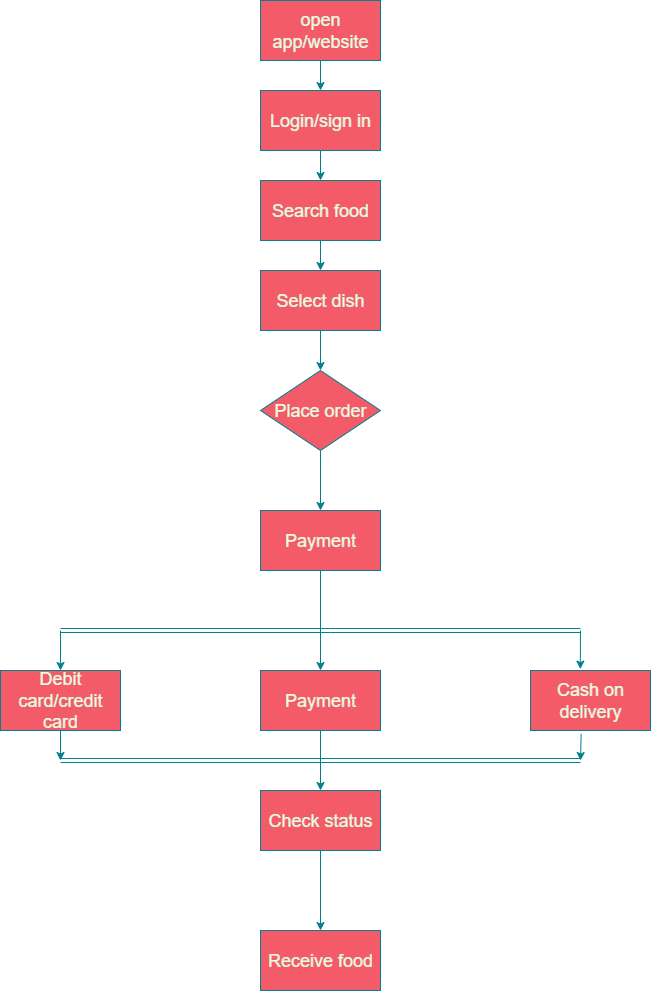

The diagram above was exported from draw.io. Its source (the exported page's mxGraphModel, read from the mxfile embedded in the PNG):
<mxGraphModel dx="1633" dy="924" grid="1" gridSize="10" guides="1" tooltips="1" connect="1" arrows="1" fold="1" page="1" pageScale="1" pageWidth="850" pageHeight="1100" math="0" shadow="0">
  <root>
    <mxCell id="0" />
    <mxCell id="1" parent="0" />
    <mxCell id="wNwH7dlTb_8KXDUUnn5p-1" value="&lt;font style=&quot;font-size: 18px;&quot;&gt;open app/website&lt;/font&gt;" style="rounded=0;whiteSpace=wrap;html=1;labelBackgroundColor=none;fillColor=#F45B69;strokeColor=#028090;fontColor=#E4FDE1;" vertex="1" parent="1">
      <mxGeometry x="360" y="10" width="120" height="60" as="geometry" />
    </mxCell>
    <mxCell id="wNwH7dlTb_8KXDUUnn5p-2" value="&lt;font style=&quot;font-size: 18px;&quot;&gt;Login/sign in&lt;/font&gt;" style="rounded=0;whiteSpace=wrap;html=1;labelBackgroundColor=none;fillColor=#F45B69;strokeColor=#028090;fontColor=#E4FDE1;" vertex="1" parent="1">
      <mxGeometry x="360" y="100" width="120" height="60" as="geometry" />
    </mxCell>
    <mxCell id="wNwH7dlTb_8KXDUUnn5p-3" value="&lt;font style=&quot;font-size: 18px;&quot;&gt;Search food&lt;/font&gt;" style="rounded=0;whiteSpace=wrap;html=1;labelBackgroundColor=none;fillColor=#F45B69;strokeColor=#028090;fontColor=#E4FDE1;" vertex="1" parent="1">
      <mxGeometry x="360" y="190" width="120" height="60" as="geometry" />
    </mxCell>
    <mxCell id="wNwH7dlTb_8KXDUUnn5p-4" value="&lt;font style=&quot;font-size: 18px;&quot;&gt;Select dish&lt;/font&gt;" style="rounded=0;whiteSpace=wrap;html=1;labelBackgroundColor=none;fillColor=#F45B69;strokeColor=#028090;fontColor=#E4FDE1;" vertex="1" parent="1">
      <mxGeometry x="360" y="280" width="120" height="60" as="geometry" />
    </mxCell>
    <mxCell id="wNwH7dlTb_8KXDUUnn5p-7" value="&lt;font style=&quot;font-size: 18px;&quot;&gt;Place order&lt;/font&gt;" style="rhombus;whiteSpace=wrap;html=1;labelBackgroundColor=none;fillColor=#F45B69;strokeColor=#028090;fontColor=#E4FDE1;" vertex="1" parent="1">
      <mxGeometry x="360" y="380" width="120" height="80" as="geometry" />
    </mxCell>
    <mxCell id="wNwH7dlTb_8KXDUUnn5p-8" value="&lt;font style=&quot;font-size: 18px;&quot;&gt;Payment&lt;/font&gt;" style="rounded=0;whiteSpace=wrap;html=1;labelBackgroundColor=none;fillColor=#F45B69;strokeColor=#028090;fontColor=#E4FDE1;" vertex="1" parent="1">
      <mxGeometry x="360" y="520" width="120" height="60" as="geometry" />
    </mxCell>
    <mxCell id="wNwH7dlTb_8KXDUUnn5p-9" value="&lt;font style=&quot;font-size: 18px;&quot;&gt;Debit card/credit card&lt;/font&gt;" style="rounded=0;whiteSpace=wrap;html=1;labelBackgroundColor=none;fillColor=#F45B69;strokeColor=#028090;fontColor=#E4FDE1;" vertex="1" parent="1">
      <mxGeometry x="100" y="680" width="120" height="60" as="geometry" />
    </mxCell>
    <mxCell id="wNwH7dlTb_8KXDUUnn5p-10" value="&lt;font style=&quot;font-size: 18px;&quot;&gt;Payment&lt;/font&gt;" style="rounded=0;whiteSpace=wrap;html=1;labelBackgroundColor=none;fillColor=#F45B69;strokeColor=#028090;fontColor=#E4FDE1;" vertex="1" parent="1">
      <mxGeometry x="360" y="680" width="120" height="60" as="geometry" />
    </mxCell>
    <mxCell id="wNwH7dlTb_8KXDUUnn5p-11" value="&lt;font style=&quot;font-size: 18px;&quot;&gt;Cash on delivery&lt;/font&gt;" style="rounded=0;whiteSpace=wrap;html=1;labelBackgroundColor=none;fillColor=#F45B69;strokeColor=#028090;fontColor=#E4FDE1;" vertex="1" parent="1">
      <mxGeometry x="630" y="680" width="120" height="60" as="geometry" />
    </mxCell>
    <mxCell id="wNwH7dlTb_8KXDUUnn5p-12" value="&lt;font style=&quot;font-size: 18px;&quot;&gt;Check status&lt;/font&gt;" style="rounded=0;whiteSpace=wrap;html=1;labelBackgroundColor=none;fillColor=#F45B69;strokeColor=#028090;fontColor=#E4FDE1;" vertex="1" parent="1">
      <mxGeometry x="360" y="800" width="120" height="60" as="geometry" />
    </mxCell>
    <mxCell id="wNwH7dlTb_8KXDUUnn5p-13" value="&lt;font style=&quot;font-size: 18px;&quot;&gt;Receive food&lt;/font&gt;" style="rounded=0;whiteSpace=wrap;html=1;labelBackgroundColor=none;fillColor=#F45B69;strokeColor=#028090;fontColor=#E4FDE1;" vertex="1" parent="1">
      <mxGeometry x="360" y="940" width="120" height="60" as="geometry" />
    </mxCell>
    <mxCell id="wNwH7dlTb_8KXDUUnn5p-14" value="" style="endArrow=classic;html=1;rounded=0;exitX=0.5;exitY=1;exitDx=0;exitDy=0;labelBackgroundColor=none;strokeColor=#028090;fontColor=default;" edge="1" parent="1" source="wNwH7dlTb_8KXDUUnn5p-1" target="wNwH7dlTb_8KXDUUnn5p-2">
      <mxGeometry width="50" height="50" relative="1" as="geometry">
        <mxPoint x="410" y="190" as="sourcePoint" />
        <mxPoint x="460" y="140" as="targetPoint" />
      </mxGeometry>
    </mxCell>
    <mxCell id="wNwH7dlTb_8KXDUUnn5p-15" value="" style="endArrow=classic;html=1;rounded=0;exitX=0.5;exitY=1;exitDx=0;exitDy=0;labelBackgroundColor=none;strokeColor=#028090;fontColor=default;" edge="1" parent="1" source="wNwH7dlTb_8KXDUUnn5p-2">
      <mxGeometry width="50" height="50" relative="1" as="geometry">
        <mxPoint x="380" y="280" as="sourcePoint" />
        <mxPoint x="420" y="190" as="targetPoint" />
      </mxGeometry>
    </mxCell>
    <mxCell id="wNwH7dlTb_8KXDUUnn5p-16" value="" style="endArrow=classic;html=1;rounded=0;entryX=0.5;entryY=0;entryDx=0;entryDy=0;exitX=0.5;exitY=1;exitDx=0;exitDy=0;labelBackgroundColor=none;strokeColor=#028090;fontColor=default;" edge="1" parent="1" source="wNwH7dlTb_8KXDUUnn5p-3" target="wNwH7dlTb_8KXDUUnn5p-4">
      <mxGeometry width="50" height="50" relative="1" as="geometry">
        <mxPoint x="410" y="260" as="sourcePoint" />
        <mxPoint x="430" y="230" as="targetPoint" />
      </mxGeometry>
    </mxCell>
    <mxCell id="wNwH7dlTb_8KXDUUnn5p-17" value="" style="endArrow=classic;html=1;rounded=0;exitX=0.5;exitY=1;exitDx=0;exitDy=0;entryX=0.5;entryY=0;entryDx=0;entryDy=0;labelBackgroundColor=none;strokeColor=#028090;fontColor=default;" edge="1" parent="1" source="wNwH7dlTb_8KXDUUnn5p-4" target="wNwH7dlTb_8KXDUUnn5p-7">
      <mxGeometry width="50" height="50" relative="1" as="geometry">
        <mxPoint x="380" y="350" as="sourcePoint" />
        <mxPoint x="430" y="300" as="targetPoint" />
      </mxGeometry>
    </mxCell>
    <mxCell id="wNwH7dlTb_8KXDUUnn5p-18" value="" style="endArrow=classic;html=1;rounded=0;entryX=0.5;entryY=0;entryDx=0;entryDy=0;labelBackgroundColor=none;strokeColor=#028090;fontColor=default;" edge="1" parent="1" source="wNwH7dlTb_8KXDUUnn5p-7" target="wNwH7dlTb_8KXDUUnn5p-8">
      <mxGeometry width="50" height="50" relative="1" as="geometry">
        <mxPoint x="380" y="530" as="sourcePoint" />
        <mxPoint x="430" y="480" as="targetPoint" />
      </mxGeometry>
    </mxCell>
    <mxCell id="wNwH7dlTb_8KXDUUnn5p-19" value="" style="shape=link;html=1;rounded=0;labelBackgroundColor=none;strokeColor=#028090;fontColor=default;" edge="1" parent="1">
      <mxGeometry width="100" relative="1" as="geometry">
        <mxPoint x="160" y="640" as="sourcePoint" />
        <mxPoint x="680" y="640" as="targetPoint" />
        <Array as="points">
          <mxPoint x="430" y="640" />
        </Array>
      </mxGeometry>
    </mxCell>
    <mxCell id="wNwH7dlTb_8KXDUUnn5p-21" value="" style="endArrow=classic;html=1;rounded=0;exitX=0.5;exitY=1;exitDx=0;exitDy=0;entryX=0.5;entryY=0;entryDx=0;entryDy=0;labelBackgroundColor=none;strokeColor=#028090;fontColor=default;" edge="1" parent="1" source="wNwH7dlTb_8KXDUUnn5p-12" target="wNwH7dlTb_8KXDUUnn5p-13">
      <mxGeometry width="50" height="50" relative="1" as="geometry">
        <mxPoint x="380" y="880" as="sourcePoint" />
        <mxPoint x="430" y="820" as="targetPoint" />
      </mxGeometry>
    </mxCell>
    <mxCell id="wNwH7dlTb_8KXDUUnn5p-23" value="" style="shape=link;html=1;rounded=0;labelBackgroundColor=none;strokeColor=#028090;fontColor=default;" edge="1" parent="1">
      <mxGeometry width="100" relative="1" as="geometry">
        <mxPoint x="160" y="770" as="sourcePoint" />
        <mxPoint x="680" y="770" as="targetPoint" />
        <Array as="points">
          <mxPoint x="420" y="770" />
        </Array>
      </mxGeometry>
    </mxCell>
    <mxCell id="wNwH7dlTb_8KXDUUnn5p-24" value="" style="endArrow=classic;html=1;rounded=0;entryX=0.5;entryY=0;entryDx=0;entryDy=0;exitX=0.5;exitY=1;exitDx=0;exitDy=0;labelBackgroundColor=none;strokeColor=#028090;fontColor=default;" edge="1" parent="1" source="wNwH7dlTb_8KXDUUnn5p-10" target="wNwH7dlTb_8KXDUUnn5p-12">
      <mxGeometry width="50" height="50" relative="1" as="geometry">
        <mxPoint x="420" y="770" as="sourcePoint" />
        <mxPoint x="430" y="830" as="targetPoint" />
      </mxGeometry>
    </mxCell>
    <mxCell id="wNwH7dlTb_8KXDUUnn5p-25" value="" style="endArrow=classic;html=1;rounded=0;entryX=0.5;entryY=0;entryDx=0;entryDy=0;labelBackgroundColor=none;strokeColor=#028090;fontColor=default;" edge="1" parent="1" target="wNwH7dlTb_8KXDUUnn5p-9">
      <mxGeometry width="50" height="50" relative="1" as="geometry">
        <mxPoint x="160" y="640" as="sourcePoint" />
        <mxPoint x="430" y="830" as="targetPoint" />
      </mxGeometry>
    </mxCell>
    <mxCell id="wNwH7dlTb_8KXDUUnn5p-26" value="" style="endArrow=classic;html=1;rounded=0;exitX=0.5;exitY=1;exitDx=0;exitDy=0;labelBackgroundColor=none;strokeColor=#028090;fontColor=default;" edge="1" parent="1" source="wNwH7dlTb_8KXDUUnn5p-8">
      <mxGeometry width="50" height="50" relative="1" as="geometry">
        <mxPoint x="420" y="640" as="sourcePoint" />
        <mxPoint x="420" y="680" as="targetPoint" />
      </mxGeometry>
    </mxCell>
    <mxCell id="wNwH7dlTb_8KXDUUnn5p-27" value="" style="endArrow=classic;html=1;rounded=0;entryX=0.415;entryY=-0.023;entryDx=0;entryDy=0;entryPerimeter=0;labelBackgroundColor=none;strokeColor=#028090;fontColor=default;" edge="1" parent="1" target="wNwH7dlTb_8KXDUUnn5p-11">
      <mxGeometry width="50" height="50" relative="1" as="geometry">
        <mxPoint x="680" y="640" as="sourcePoint" />
        <mxPoint x="681" y="670" as="targetPoint" />
      </mxGeometry>
    </mxCell>
    <mxCell id="wNwH7dlTb_8KXDUUnn5p-28" value="" style="endArrow=classic;html=1;rounded=0;exitX=0.5;exitY=1;exitDx=0;exitDy=0;labelBackgroundColor=none;strokeColor=#028090;fontColor=default;" edge="1" parent="1" source="wNwH7dlTb_8KXDUUnn5p-9">
      <mxGeometry width="50" height="50" relative="1" as="geometry">
        <mxPoint x="80" y="940" as="sourcePoint" />
        <mxPoint x="160" y="770" as="targetPoint" />
      </mxGeometry>
    </mxCell>
    <mxCell id="wNwH7dlTb_8KXDUUnn5p-29" value="" style="endArrow=classic;html=1;rounded=0;exitX=0.422;exitY=1.057;exitDx=0;exitDy=0;exitPerimeter=0;labelBackgroundColor=none;strokeColor=#028090;fontColor=default;" edge="1" parent="1" source="wNwH7dlTb_8KXDUUnn5p-11">
      <mxGeometry width="50" height="50" relative="1" as="geometry">
        <mxPoint x="330" y="820" as="sourcePoint" />
        <mxPoint x="680" y="770" as="targetPoint" />
      </mxGeometry>
    </mxCell>
  </root>
</mxGraphModel>